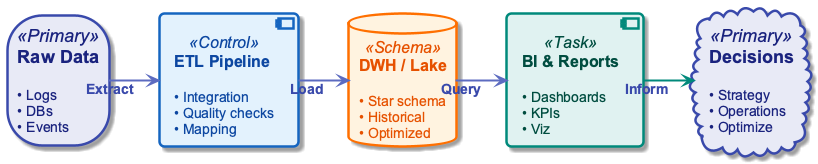

The diagram above was rendered by PlantUML. Its source (embedded in the PNG):
@startuml
!include ../_template_styles.puml
' BI Context - From Raw Data to Business Decisions
left to right direction

storage "**Raw Data**\n\n<size:14>• Logs</size>\n<size:14>• DBs</size>\n<size:14>• Events</size>" as R <<Primary>>

component "**ETL Pipeline**\n\n<size:14>• Integration</size>\n<size:14>• Quality checks</size>\n<size:14>• Mapping</size>" as E <<Control>>

database "**DWH / Lake**\n\n<size:14>• Star schema</size>\n<size:14>• Historical</size>\n<size:14>• Optimized</size>" as D <<Schema>>

component "**BI & Reports**\n\n<size:14>• Dashboards</size>\n<size:14>• KPIs</size>\n<size:14>• Viz</size>" as B <<Task>>

cloud "**Decisions**\n\n<size:14>• Strategy</size>\n<size:14>• Operations</size>\n<size:14>• Optimize</size>" as X <<Primary>>

R -[#5C6BC0,thickness=2]-> E : <color:#3949AB>**Extract**</color>
E -[#5C6BC0,thickness=2]-> D : <color:#3949AB>**Load**</color>
D -[#5C6BC0,thickness=2]-> B : <color:#3949AB>**Query**</color>
B -[#00897B,thickness=2]-> X : <color:#3949AB>**Inform**</color>

@enduml